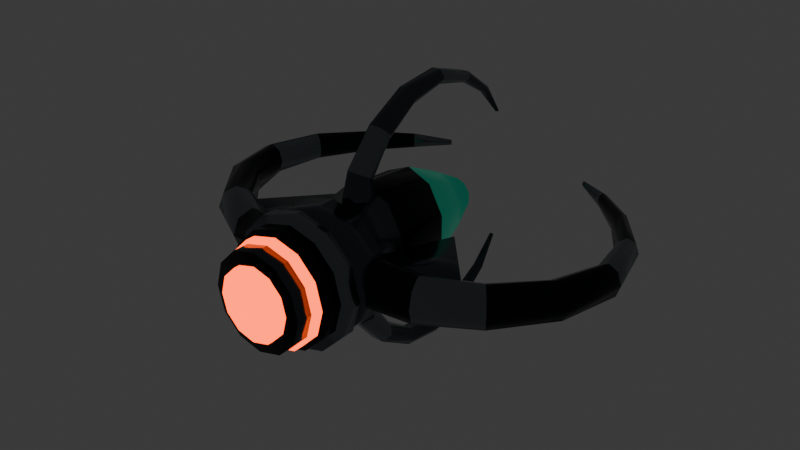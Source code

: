 # Source: DRONE_v2.blend  (saved by Blender 4.0.36; exported with 4.5.12 LTS)
import bpy
from mathutils import Matrix  # noqa: F401  (used for matrix-valued properties, if any)

bpy.ops.wm.read_factory_settings(use_empty=True)
scene = bpy.context.scene
scene.name = 'Scene'

# ---- collections
col_collection = bpy.data.collections.new('Collection'); scene.collection.children.link(col_collection)

# ---- materials (node trees are filled in below, after node groups)
mat_killer_nero_corazzato = bpy.data.materials.new('Killer nero corazzato')
mat_killer_nero_corazzato.use_transparent_shadow = False
mat_killer_nero_corazzato.diffuse_color = (0.012, 0.015, 0.018, 1.0)
mat_killer_metallo_canna_di_fucile = bpy.data.materials.new('Killer metallo canna di fucile')
mat_killer_metallo_canna_di_fucile.use_transparent_shadow = False
mat_killer_metallo_canna_di_fucile.diffuse_color = (0.075, 0.09, 0.105, 1.0)
mat_killer_bordi_consumati = bpy.data.materials.new('Killer bordi consumati')
mat_killer_bordi_consumati.use_transparent_shadow = False
mat_killer_bordi_consumati.diffuse_color = (0.19, 0.22, 0.24, 1.0)
mat_killer_vetro_cockpit = bpy.data.materials.new('Killer vetro cockpit')
mat_killer_vetro_cockpit.use_transparent_shadow = False
mat_killer_vetro_cockpit.diffuse_color = (0.012, 0.075, 0.065, 1.0)
mat_killer_energia_arancione = bpy.data.materials.new('Killer energia arancione')
mat_killer_energia_arancione.use_transparent_shadow = False
mat_killer_energia_arancione.diffuse_color = (0.32, 0.035, 0.004, 1.0)

# ---- material node trees
mat_killer_nero_corazzato.use_nodes = True; mat_killer_nero_corazzato.node_tree.nodes.clear()
_N = mat_killer_nero_corazzato.node_tree.nodes; _L = mat_killer_nero_corazzato.node_tree.links
n0 = _N.new('ShaderNodeBsdfPrincipled'); n0.name = 'Generico BSDF'; n0.location = (10, 300)
n0.inputs[0].default_value = (0.012, 0.015, 0.018, 1.0)
n0.inputs[1].default_value = 0.78
n0.inputs[2].default_value = 0.22
n0.inputs[3].default_value = 1.45
n1 = _N.new('ShaderNodeOutputMaterial'); n1.name = 'Uscita Materiale'; n1.location = (300, 300)
_L.new(n0.outputs[0], n1.inputs[0])
n1.is_active_output = True
mat_killer_metallo_canna_di_fucile.use_nodes = True; mat_killer_metallo_canna_di_fucile.node_tree.nodes.clear()
_N = mat_killer_metallo_canna_di_fucile.node_tree.nodes; _L = mat_killer_metallo_canna_di_fucile.node_tree.links
n0 = _N.new('ShaderNodeBsdfPrincipled'); n0.name = 'Generico BSDF'; n0.location = (10, 300)
n0.inputs[0].default_value = (0.075, 0.09, 0.105, 1.0)
n0.inputs[1].default_value = 0.88
n0.inputs[2].default_value = 0.2
n0.inputs[3].default_value = 1.45
n1 = _N.new('ShaderNodeOutputMaterial'); n1.name = 'Uscita Materiale'; n1.location = (300, 300)
_L.new(n0.outputs[0], n1.inputs[0])
n1.is_active_output = True
mat_killer_bordi_consumati.use_nodes = True; mat_killer_bordi_consumati.node_tree.nodes.clear()
_N = mat_killer_bordi_consumati.node_tree.nodes; _L = mat_killer_bordi_consumati.node_tree.links
n0 = _N.new('ShaderNodeBsdfPrincipled'); n0.name = 'Generico BSDF'; n0.location = (10, 300)
n0.inputs[0].default_value = (0.19, 0.22, 0.24, 1.0)
n0.inputs[1].default_value = 0.9
n0.inputs[2].default_value = 0.24
n0.inputs[3].default_value = 1.45
n1 = _N.new('ShaderNodeOutputMaterial'); n1.name = 'Uscita Materiale'; n1.location = (300, 300)
_L.new(n0.outputs[0], n1.inputs[0])
n1.is_active_output = True
mat_killer_vetro_cockpit.use_nodes = True; mat_killer_vetro_cockpit.node_tree.nodes.clear()
_N = mat_killer_vetro_cockpit.node_tree.nodes; _L = mat_killer_vetro_cockpit.node_tree.links
n0 = _N.new('ShaderNodeBsdfPrincipled'); n0.name = 'Generico BSDF'; n0.location = (10, 300)
n0.inputs[0].default_value = (0.012, 0.075, 0.065, 1.0)
n0.inputs[1].default_value = 0.35
n0.inputs[2].default_value = 0.12
n0.inputs[3].default_value = 1.45
n0.inputs[27].default_value = (0.0, 0.16, 0.1, 1.0)
n0.inputs[28].default_value = 0.45
n1 = _N.new('ShaderNodeOutputMaterial'); n1.name = 'Uscita Materiale'; n1.location = (300, 300)
_L.new(n0.outputs[0], n1.inputs[0])
n1.is_active_output = True
mat_killer_energia_arancione.use_nodes = True; mat_killer_energia_arancione.node_tree.nodes.clear()
_N = mat_killer_energia_arancione.node_tree.nodes; _L = mat_killer_energia_arancione.node_tree.links
n0 = _N.new('ShaderNodeBsdfPrincipled'); n0.name = 'Generico BSDF'; n0.location = (10, 300)
n0.inputs[0].default_value = (0.32, 0.035, 0.004, 1.0)
n0.inputs[1].default_value = 0.35
n0.inputs[2].default_value = 0.23
n0.inputs[3].default_value = 1.45
n0.inputs[27].default_value = (1.0, 0.075, 0.006, 1.0)
n0.inputs[28].default_value = 4.0
n1 = _N.new('ShaderNodeOutputMaterial'); n1.name = 'Uscita Materiale'; n1.location = (300, 300)
_L.new(n0.outputs[0], n1.inputs[0])
n1.is_active_output = True

# ---- world
world_world = bpy.data.worlds.new('World'); scene.world = world_world
world_world.use_nodes = True; world_world.node_tree.nodes.clear()
_N = world_world.node_tree.nodes; _L = world_world.node_tree.links
n0 = _N.new('ShaderNodeOutputWorld'); n0.name = 'World Output'; n0.location = (300, 300)
n1 = _N.new('ShaderNodeBackground'); n1.name = 'Background'; n1.location = (10, 300)
n1.inputs[0].default_value = (0.05088, 0.05088, 0.05088, 1.0)
_L.new(n1.outputs[0], n0.inputs[0])
n0.is_active_output = True
world_world.color = (0.05088, 0.05088, 0.05088)
world_world.use_sun_shadow = False
world_world.sun_shadow_jitter_overblur = 0.0

# ---- meshes
me_drone_body_mesh = bpy.data.meshes.new('DRONE_BODY_Mesh')
me_drone_body_mesh.from_pydata([(5.191e-18, -0.1413, -0.08477), (0.04009, -0.1413, -0.06858), (0.06487, -0.1413, -0.0262), (0.06487, -0.1413, 0.0262), (0.04009, -0.1413, 0.06858), (3.162e-18, -0.1413, 0.08477), (-0.04009, -0.1413, 0.06858), (-0.06487, -0.1413, 0.0262), (-0.06487, -0.1413, -0.0262), (-0.04009, -0.1413, -0.06858), (6.145e-18, -0.07795, -0.1004), (0.04467, -0.07795, -0.08119), (0.07228, -0.07795, -0.03101), (0.07228, -0.07795, 0.03101), (0.04467, -0.07795, 0.08119), (3.162e-18, -0.07795, 0.1004), (-0.04467, -0.07795, 0.08119), (-0.07228, -0.07795, 0.03101), (-0.07228, -0.07795, -0.03101), (-0.04467, -0.07795, -0.08119), (5.728e-18, 0.02436, -0.09354), (0.04124, 0.02436, -0.07568), (0.06672, 0.02436, -0.02891), (0.06672, 0.02436, 0.02891), (0.04124, 0.02436, 0.07568), (2.864e-18, 0.02436, 0.09354), (-0.04124, 0.02436, 0.07568), (-0.06672, 0.02436, 0.02891), (-0.06672, 0.02436, -0.02891), (-0.04124, 0.02436, -0.07568), (3.938e-18, 0.08769, -0.06431), (0.03093, 0.08769, -0.05203), (0.05004, 0.08769, -0.01987), (0.05004, 0.08769, 0.01987), (0.03093, 0.08769, 0.05203), (2.506e-18, 0.08769, 0.06431), (-0.03093, 0.08769, 0.05203), (-0.05004, 0.08769, 0.01987), (-0.05004, 0.08769, -0.01987), (-0.03093, 0.08769, -0.05203), (1.79e-18, 0.151, -0.02923), (0.01546, 0.151, -0.02365), (0.02502, 0.151, -0.009033), (0.02502, 0.151, 0.009033), (0.01546, 0.151, 0.02365), (1.432e-18, 0.151, 0.02923), (-0.01546, 0.151, 0.02365), (-0.02502, 0.151, 0.009033), (-0.02502, 0.151, -0.009033), (-0.01546, 0.151, -0.02365), (6.205e-18, -0.2144, -0.1013), (0.05067, -0.2144, -0.08776), (0.08776, -0.2144, -0.05067), (0.1013, -0.2144, 0.0), (0.08776, -0.2144, 0.05067), (0.05067, -0.2144, 0.08776), (6.205e-18, -0.2144, 0.1013), (-0.05067, -0.2144, 0.08776), (-0.08776, -0.2144, 0.05067), (-0.1013, -0.2144, 1.241e-17), (-0.08776, -0.2144, -0.05067), (-0.05067, -0.2144, -0.08776), (6.205e-18, -0.1462, -0.1013), (0.05067, -0.1462, -0.08776), (0.08776, -0.1462, -0.05067), (0.1013, -0.1462, 0.0), (0.08776, -0.1462, 0.05067), (0.05067, -0.1462, 0.08776), (6.205e-18, -0.1462, 0.1013), (-0.05067, -0.1462, 0.08776), (-0.08776, -0.1462, 0.05067), (-0.1013, -0.1462, 1.241e-17), (-0.08776, -0.1462, -0.05067), (-0.05067, -0.1462, -0.08776), (6.563e-18, -0.2358, -0.1072), (0.05359, -0.2358, -0.09282), (0.09282, -0.2358, -0.05359), (0.1072, -0.2358, 0.0), (0.09282, -0.2358, 0.05359), (0.05359, -0.2358, 0.09282), (6.563e-18, -0.2358, 0.1072), (-0.05359, -0.2358, 0.09282), (-0.09282, -0.2358, 0.05359), (-0.1072, -0.2358, 1.313e-17), (-0.09282, -0.2358, -0.05359), (-0.05359, -0.2358, -0.09282), (6.563e-18, -0.2124, -0.1072), (0.05359, -0.2124, -0.09282), (0.09282, -0.2124, -0.05359), (0.1072, -0.2124, 0.0), (0.09282, -0.2124, 0.05359), (0.05359, -0.2124, 0.09282), (6.563e-18, -0.2124, 0.1072), (-0.05359, -0.2124, 0.09282), (-0.09282, -0.2124, 0.05359), (-0.1072, -0.2124, 1.313e-17), (-0.09282, -0.2124, -0.05359), (-0.05359, -0.2124, -0.09282), (5.728e-18, -0.2631, -0.09354), (0.04677, -0.2631, -0.08101), (0.08101, -0.2631, -0.04677), (0.09354, -0.2631, 0.0), (0.08101, -0.2631, 0.04677), (0.04677, -0.2631, 0.08101), (5.728e-18, -0.2631, 0.09354), (-0.04677, -0.2631, 0.08101), (-0.08101, -0.2631, 0.04677), (-0.09354, -0.2631, 1.146e-17), (-0.08101, -0.2631, -0.04677), (-0.04677, -0.2631, -0.08101), (5.728e-18, -0.2339, -0.09354), (0.04677, -0.2339, -0.08101), (0.08101, -0.2339, -0.04677), (0.09354, -0.2339, 0.0), (0.08101, -0.2339, 0.04677), (0.04677, -0.2339, 0.08101), (5.728e-18, -0.2339, 0.09354), (-0.04677, -0.2339, 0.08101), (-0.08101, -0.2339, 0.04677), (-0.09354, -0.2339, 1.146e-17), (-0.08101, -0.2339, -0.04677), (-0.04677, -0.2339, -0.08101), (5.25e-18, -0.2806, -0.08575), (0.04287, -0.2806, -0.07426), (0.07426, -0.2806, -0.04287), (0.08575, -0.2806, 0.0), (0.07426, -0.2806, 0.04287), (0.04287, -0.2806, 0.07426), (5.25e-18, -0.2806, 0.08575), (-0.04287, -0.2806, 0.07426), (-0.07426, -0.2806, 0.04287), (-0.08575, -0.2806, 1.05e-17), (-0.07426, -0.2806, -0.04287), (-0.04287, -0.2806, -0.07426), (5.25e-18, -0.265, -0.08575), (0.04287, -0.265, -0.07426), (0.07426, -0.265, -0.04287), (0.08575, -0.265, 0.0), (0.07426, -0.265, 0.04287), (0.04287, -0.265, 0.07426), (5.25e-18, -0.265, 0.08575), (-0.04287, -0.265, 0.07426), (-0.07426, -0.265, 0.04287), (-0.08575, -0.265, 1.05e-17), (-0.07426, -0.265, -0.04287), (-0.04287, -0.265, -0.07426), (4.892e-18, -0.3069, -0.0799), (0.03995, -0.3069, -0.0692), (0.0692, -0.3069, -0.03995), (0.0799, -0.3069, 0.0), (0.0692, -0.3069, 0.03995), (0.03995, -0.3069, 0.0692), (4.892e-18, -0.3069, 0.0799), (-0.03995, -0.3069, 0.0692), (-0.0692, -0.3069, 0.03995), (-0.0799, -0.3069, 9.785e-18), (-0.0692, -0.3069, -0.03995), (-0.03995, -0.3069, -0.0692), (4.892e-18, -0.2777, -0.0799), (0.03995, -0.2777, -0.0692), (0.0692, -0.2777, -0.03995), (0.0799, -0.2777, 0.0), (0.0692, -0.2777, 0.03995), (0.03995, -0.2777, 0.0692), (4.892e-18, -0.2777, 0.0799), (-0.03995, -0.2777, 0.0692), (-0.0692, -0.2777, 0.03995), (-0.0799, -0.2777, 9.785e-18), (-0.0692, -0.2777, -0.03995), (-0.03995, -0.2777, -0.0692), (3.58e-18, -0.3177, -0.05846), (0.02923, -0.3177, -0.05063), (0.05063, -0.3177, -0.02923), (0.05846, -0.3177, 0.0), (0.05063, -0.3177, 0.02923), (0.02923, -0.3177, 0.05063), (3.58e-18, -0.3177, 0.05846), (-0.02923, -0.3177, 0.05063), (-0.05063, -0.3177, 0.02923), (-0.05846, -0.3177, 7.16e-18), (-0.05063, -0.3177, -0.02923), (-0.02923, -0.3177, -0.05063), (3.58e-18, -0.3079, -0.05846), (0.02923, -0.3079, -0.05063), (0.05063, -0.3079, -0.02923), (0.05846, -0.3079, 0.0), (0.05063, -0.3079, 0.02923), (0.02923, -0.3079, 0.05063), (3.58e-18, -0.3079, 0.05846), (-0.02923, -0.3079, 0.05063), (-0.05063, -0.3079, 0.02923), (-0.05846, -0.3079, 7.16e-18), (-0.05063, -0.3079, -0.02923), (-0.02923, -0.3079, -0.05063), (0.05846, -0.151, 0.02436), (0.2241, -0.1315, 0.02436), (0.1169, -0.009744, 0.02436), (0.05846, -0.151, -0.02436), (0.2241, -0.1315, -0.02436), (0.1169, -0.009744, -0.02436), (-0.05846, -0.151, 0.02436), (-0.2241, -0.1315, 0.02436), (-0.1169, -0.009744, 0.02436), (-0.05846, -0.151, -0.02436), (-0.2241, -0.1315, -0.02436), (-0.1169, -0.009744, -0.02436)], [], [(2, 1, 8), (47, 48, 43), (0, 11, 1), (1, 12, 2), (12, 3, 2), (13, 4, 3), (14, 5, 4), (5, 16, 6), (6, 17, 7), (17, 8, 7), (18, 9, 8), (19, 0, 9), (20, 11, 10), (21, 12, 11), (22, 13, 12), (13, 24, 14), (14, 25, 15), (25, 16, 15), (26, 17, 16), (27, 18, 17), (18, 29, 19), (19, 20, 10), (30, 21, 20), (31, 22, 21), (32, 23, 22), (23, 34, 24), (24, 35, 25), (35, 26, 25), (36, 27, 26), (37, 28, 27), (28, 39, 29), (29, 30, 20), (40, 31, 30), (41, 32, 31), (42, 33, 32), (33, 44, 34), (34, 45, 35), (45, 36, 35), (46, 37, 36), (47, 38, 37), (38, 49, 39), (39, 40, 30), (58, 54, 50), (65, 69, 73), (51, 62, 50), (52, 63, 51), (53, 64, 52), (54, 65, 53), (55, 66, 54), (56, 67, 55), (57, 68, 56), (58, 69, 57), (59, 70, 58), (60, 71, 59), (61, 72, 60), (50, 73, 61), (82, 78, 74), (89, 93, 97), (75, 86, 74), (76, 87, 75), (77, 88, 76), (78, 89, 77), (79, 90, 78), (80, 91, 79), (81, 92, 80), (82, 93, 81), (83, 94, 82), (84, 95, 83), (85, 96, 84), (74, 97, 85), (106, 102, 98), (113, 117, 121), (99, 110, 98), (100, 111, 99), (101, 112, 100), (102, 113, 101), (103, 114, 102), (104, 115, 103), (105, 116, 104), (106, 117, 105), (107, 118, 106), (108, 119, 107), (109, 120, 108), (98, 121, 109), (130, 126, 122), (137, 141, 145), (123, 134, 122), (124, 135, 123), (125, 136, 124), (126, 137, 125), (127, 138, 126), (128, 139, 127), (129, 140, 128), (130, 141, 129), (131, 142, 130), (132, 143, 131), (133, 144, 132), (122, 145, 133), (154, 150, 146), (161, 165, 169), (147, 158, 146), (148, 159, 147), (149, 160, 148), (150, 161, 149), (151, 162, 150), (152, 163, 151), (153, 164, 152), (154, 165, 153), (155, 166, 154), (156, 167, 155), (157, 168, 156), (146, 169, 157), (178, 176, 174), (189, 191, 193), (171, 182, 170), (172, 183, 171), (173, 184, 172), (174, 185, 173), (175, 186, 174), (176, 187, 175), (177, 188, 176), (178, 189, 177), (179, 190, 178), (180, 191, 179), (181, 192, 180), (170, 193, 181), (196, 195, 194), (197, 198, 199), (195, 197, 194), (196, 198, 195), (194, 199, 196), (202, 201, 200), (203, 204, 205), (201, 203, 200), (202, 204, 201), (200, 205, 202), (0, 9, 1), (9, 8, 1), (8, 7, 2), (7, 6, 3), (2, 7, 3), (6, 5, 4), (4, 3, 6), (49, 40, 41), (41, 42, 49), (42, 43, 48), (49, 42, 48), (43, 44, 46), (44, 45, 46), (46, 47, 43), (0, 10, 11), (1, 11, 12), (12, 13, 3), (13, 14, 4), (14, 15, 5), (5, 15, 16), (6, 16, 17), (17, 18, 8), (18, 19, 9), (19, 10, 0), (20, 21, 11), (21, 22, 12), (22, 23, 13), (13, 23, 24), (14, 24, 25), (25, 26, 16), (26, 27, 17), (27, 28, 18), (18, 28, 29), (19, 29, 20), (30, 31, 21), (31, 32, 22), (32, 33, 23), (23, 33, 34), (24, 34, 35), (35, 36, 26), (36, 37, 27), (37, 38, 28), (28, 38, 39), (29, 39, 30), (40, 41, 31), (41, 42, 32), (42, 43, 33), (33, 43, 44), (34, 44, 45), (45, 46, 36), (46, 47, 37), (47, 48, 38), (38, 48, 49), (39, 49, 40), (50, 61, 60), (60, 59, 58), (58, 57, 56), (56, 55, 54), (54, 53, 52), (52, 51, 50), (50, 60, 58), (58, 56, 54), (54, 52, 50), (73, 62, 63), (63, 64, 73), (64, 65, 73), (65, 66, 67), (67, 68, 69), (69, 70, 73), (70, 71, 73), (71, 72, 73), (65, 67, 69), (51, 63, 62), (52, 64, 63), (53, 65, 64), (54, 66, 65), (55, 67, 66), (56, 68, 67), (57, 69, 68), (58, 70, 69), (59, 71, 70), (60, 72, 71), (61, 73, 72), (50, 62, 73), (74, 85, 84), (84, 83, 82), (82, 81, 80), (80, 79, 78), (78, 77, 76), (76, 75, 74), (74, 84, 82), (82, 80, 78), (78, 76, 74), (97, 86, 87), (87, 88, 89), (89, 90, 91), (91, 92, 93), (93, 94, 95), (95, 96, 97), (97, 87, 89), (89, 91, 93), (93, 95, 97), (75, 87, 86), (76, 88, 87), (77, 89, 88), (78, 90, 89), (79, 91, 90), (80, 92, 91), (81, 93, 92), (82, 94, 93), (83, 95, 94), (84, 96, 95), (85, 97, 96), (74, 86, 97), (98, 109, 108), (108, 107, 106), (106, 105, 104), (104, 103, 102), (102, 101, 100), (100, 99, 102), (99, 98, 102), (98, 108, 106), (106, 104, 102), (121, 110, 111), (111, 112, 121), (112, 113, 121), (113, 114, 115), (115, 116, 117), (117, 118, 119), (119, 120, 121), (113, 115, 117), (117, 119, 121), (99, 111, 110), (100, 112, 111), (101, 113, 112), (102, 114, 113), (103, 115, 114), (104, 116, 115), (105, 117, 116), (106, 118, 117), (107, 119, 118), (108, 120, 119), (109, 121, 120), (98, 110, 121), (122, 133, 132), (132, 131, 130), (130, 129, 128), (128, 127, 126), (126, 125, 124), (124, 123, 122), (122, 132, 130), (130, 128, 126), (126, 124, 122), (145, 134, 135), (135, 136, 137), (137, 138, 139), (139, 140, 141), (141, 142, 143), (143, 144, 145), (145, 135, 137), (137, 139, 141), (141, 143, 145), (123, 135, 134), (124, 136, 135), (125, 137, 136), (126, 138, 137), (127, 139, 138), (128, 140, 139), (129, 141, 140), (130, 142, 141), (131, 143, 142), (132, 144, 143), (133, 145, 144), (122, 134, 145), (146, 157, 154), (157, 156, 154), (156, 155, 154), (154, 153, 152), (152, 151, 150), (150, 149, 146), (149, 148, 146), (148, 147, 146), (154, 152, 150), (169, 158, 161), (158, 159, 161), (159, 160, 161), (161, 162, 165), (162, 163, 165), (163, 164, 165), (165, 166, 167), (167, 168, 169), (165, 167, 169), (147, 159, 158), (148, 160, 159), (149, 161, 160), (150, 162, 161), (151, 163, 162), (152, 164, 163), (153, 165, 164), (154, 166, 165), (155, 167, 166), (156, 168, 167), (157, 169, 168), (146, 158, 169), (170, 181, 180), (180, 179, 178), (178, 177, 176), (176, 175, 174), (174, 173, 172), (172, 171, 174), (171, 170, 174), (170, 180, 174), (180, 178, 174), (193, 182, 183), (183, 184, 185), (185, 186, 187), (187, 188, 189), (189, 190, 191), (191, 192, 193), (193, 183, 189), (183, 185, 189), (185, 187, 189), (171, 183, 182), (172, 184, 183), (173, 185, 184), (174, 186, 185), (175, 187, 186), (176, 188, 187), (177, 189, 188), (178, 190, 189), (179, 191, 190), (180, 192, 191), (181, 193, 192), (170, 182, 193), (195, 198, 197), (196, 199, 198), (194, 197, 199), (201, 204, 203), (202, 205, 204), (200, 203, 205)])
me_drone_body_mesh.polygons.foreach_set('use_smooth', [True] * 376)
me_drone_body_mesh.polygons.foreach_set('material_index', [1, 2, 1, 1, 1, 1, 1, 1, 1, 1, 1, 1, 0, 0, 0, 0, 0, 0, 0, 0, 0, 0, 3, 3, 3, 3, 3, 3, 3, 3, 3, 3, 3, 3, 3, 3, 3, 3, 3, 3, 3, 3, 0, 0, 1, 1, 1, 1, 1, 1, 1, 1, 1, 1, 1, 1, 2, 2, 2, 2, 2, 2, 2, 2, 2, 2, 2, 2, 2, 2, 0, 0, 0, 0, 0, 0, 0, 0, 0, 0, 0, 0, 0, 0, 4, 4, 4, 4, 4, 4, 4, 4, 4, 4, 4, 4, 4, 4, 0, 4, 1, 1, 1, 1, 1, 1, 1, 1, 1, 1, 1, 1, 4, 4, 4, 4, 4, 4, 4, 4, 4, 4, 4, 4, 4, 4, 1, 1, 0, 0, 0, 1, 1, 0, 0, 0, 1, 1, 1, 1, 1, 1, 1, 2, 2, 2, 2, 2, 2, 2, 1, 1, 1, 1, 1, 1, 1, 1, 1, 1, 0, 0, 0, 0, 0, 0, 0, 0, 0, 0, 3, 3, 3, 3, 3, 3, 3, 3, 3, 3, 3, 3, 3, 3, 3, 3, 3, 3, 3, 3, 0, 0, 0, 0, 0, 0, 0, 0, 0, 0, 0, 0, 0, 0, 0, 0, 0, 0, 1, 1, 1, 1, 1, 1, 1, 1, 1, 1, 1, 1, 2, 2, 2, 2, 2, 2, 2, 2, 2, 2, 2, 2, 2, 2, 2, 2, 2, 2, 2, 2, 2, 2, 2, 2, 2, 2, 2, 2, 2, 2, 0, 0, 0, 0, 0, 0, 0, 0, 0, 0, 0, 0, 0, 0, 0, 0, 0, 0, 0, 0, 0, 0, 0, 0, 0, 0, 0, 0, 0, 0, 4, 4, 4, 4, 4, 4, 4, 4, 4, 4, 4, 4, 4, 4, 4, 4, 4, 4, 4, 4, 4, 4, 4, 4, 4, 4, 4, 4, 4, 4, 0, 0, 0, 0, 0, 0, 0, 0, 0, 4, 4, 4, 4, 4, 4, 4, 4, 4, 1, 1, 1, 1, 1, 1, 1, 1, 1, 1, 1, 1, 4, 4, 4, 4, 4, 4, 4, 4, 4, 4, 4, 4, 4, 4, 4, 4, 4, 4, 4, 4, 4, 4, 4, 4, 4, 4, 4, 4, 4, 4, 0, 0, 0, 0, 0, 0])
me_drone_body_mesh.materials.append(mat_killer_nero_corazzato)
me_drone_body_mesh.materials.append(mat_killer_metallo_canna_di_fucile)
me_drone_body_mesh.materials.append(mat_killer_bordi_consumati)
me_drone_body_mesh.materials.append(mat_killer_vetro_cockpit)
me_drone_body_mesh.materials.append(mat_killer_energia_arancione)
me_drone_body_mesh.update()
me_drone_blades_mesh = bpy.data.meshes.new('DRONE_BLADES_Mesh')
me_drone_blades_mesh.from_pydata([(0.08769, -0.1608, -0.03898), (0.08924, -0.1855, -0.02756), (0.08988, -0.1958, 3.117e-18), (0.08924, -0.1855, 0.02756), (0.08769, -0.1608, 0.03898), (0.08615, -0.136, 0.02756), (0.08551, -0.1258, 1.24e-17), (0.08615, -0.136, -0.02756), (0.1656, -0.1559, -0.038), (0.1726, -0.179, -0.02687), (0.1755, -0.1885, 8.422e-18), (0.1726, -0.179, 0.02687), (0.1656, -0.1559, 0.038), (0.1587, -0.1328, 0.02687), (0.1558, -0.1233, 1.652e-17), (0.1587, -0.1328, -0.02687), (0.2485, -0.1121, -0.03508), (0.2622, -0.1289, -0.0248), (0.2679, -0.1358, 1.426e-17), (0.2622, -0.1289, 0.0248), (0.2485, -0.1121, 0.03508), (0.2347, -0.09525, 0.0248), (0.229, -0.08829, 2.047e-17), (0.2347, -0.09525, -0.0248), (0.3147, -0.0341, -0.03215), (0.3317, -0.04331, -0.02274), (0.3387, -0.04712, 1.877e-17), (0.3317, -0.04331, 0.02274), (0.3147, -0.0341, 0.03215), (0.2978, -0.0249, 0.02274), (0.2907, -0.02109, 2.371e-17), (0.2978, -0.0249, -0.02274), (0.341, 0.05846, -0.02826), (0.3572, 0.05804, -0.01998), (0.3639, 0.05786, 2.055e-17), (0.3572, 0.05804, 0.01998), (0.341, 0.05846, 0.02826), (0.3248, 0.05889, 0.01998), (0.3181, 0.05907, 2.467e-17), (0.3248, 0.05889, -0.01998), (0.3196, 0.151, -0.02436), (0.3315, 0.1565, -0.01722), (0.3364, 0.1587, 1.911e-17), (0.3315, 0.1565, 0.01722), (0.3196, 0.151, 0.02436), (0.3077, 0.1456, 0.01722), (0.3028, 0.1433, 2.301e-17), (0.3077, 0.1456, -0.01722), (0.2631, 0.229, -0.01949), (0.2705, 0.2357, -0.01378), (0.2736, 0.2384, 1.556e-17), (0.2705, 0.2357, 0.01378), (0.2631, 0.229, 0.01949), (0.2557, 0.2223, 0.01378), (0.2526, 0.2195, 1.905e-17), (0.2557, 0.2223, -0.01378), (0.1997, 0.2845, -0.01364), (0.2035, 0.2895, -0.009646), (0.2051, 0.2915, 1.172e-17), (0.2035, 0.2895, 0.009646), (0.1997, 0.2845, 0.01364), (0.196, 0.2796, 0.009646), (0.1944, 0.2775, 1.441e-17), (0.196, 0.2796, -0.009646), (0.1413, 0.3215, -0.004872), (0.1424, 0.3233, -0.003445), (0.1429, 0.324, 8.449e-18), (0.1424, 0.3233, 0.003445), (0.1413, 0.3215, 0.004872), (0.1402, 0.3198, 0.003445), (0.1397, 0.3191, 9.45e-18), (0.1402, 0.3198, -0.003445), (-0.08769, -0.1608, -0.03898), (-0.08615, -0.136, -0.02756), (-0.08551, -0.1258, -7.622e-18), (-0.08615, -0.136, 0.02756), (-0.08769, -0.1608, 0.03898), (-0.08924, -0.1855, 0.02756), (-0.08988, -0.1958, 1.656e-18), (-0.08924, -0.1855, -0.02756), (-0.1656, -0.1559, -0.038), (-0.1587, -0.1328, -0.02687), (-0.1558, -0.1233, -1.186e-17), (-0.1587, -0.1328, 0.02687), (-0.1656, -0.1559, 0.038), (-0.1726, -0.179, 0.02687), (-0.1755, -0.1885, -3.768e-18), (-0.1726, -0.179, -0.02687), (-0.2485, -0.1121, -0.03508), (-0.2347, -0.09525, -0.0248), (-0.229, -0.08829, -1.617e-17), (-0.2347, -0.09525, 0.0248), (-0.2485, -0.1121, 0.03508), (-0.2622, -0.1289, 0.0248), (-0.2679, -0.1358, -9.96e-18), (-0.2622, -0.1289, -0.0248), (-0.3147, -0.0341, -0.03215), (-0.2978, -0.0249, -0.02274), (-0.2907, -0.02109, -1.977e-17), (-0.2978, -0.0249, 0.02274), (-0.3147, -0.0341, 0.03215), (-0.3317, -0.04331, 0.02274), (-0.3387, -0.04712, -1.483e-17), (-0.3317, -0.04331, -0.02274), (-0.341, 0.05846, -0.02826), (-0.3248, 0.05889, -0.01998), (-0.3181, 0.05907, -2.121e-17), (-0.3248, 0.05889, 0.01998), (-0.341, 0.05846, 0.02826), (-0.3572, 0.05804, 0.01998), (-0.3639, 0.05786, -1.709e-17), (-0.3572, 0.05804, -0.01998), (-0.3196, 0.151, -0.02436), (-0.3077, 0.1456, -0.01722), (-0.3028, 0.1433, -2.003e-17), (-0.3077, 0.1456, 0.01722), (-0.3196, 0.151, 0.02436), (-0.3315, 0.1565, 0.01722), (-0.3364, 0.1587, -1.613e-17), (-0.3315, 0.1565, -0.01722), (-0.2631, 0.229, -0.01949), (-0.2557, 0.2223, -0.01378), (-0.2526, 0.2195, -1.666e-17), (-0.2557, 0.2223, 0.01378), (-0.2631, 0.229, 0.01949), (-0.2705, 0.2357, 0.01378), (-0.2736, 0.2384, -1.317e-17), (-0.2705, 0.2357, -0.01378), (-0.1997, 0.2845, -0.01364), (-0.196, 0.2796, -0.009646), (-0.1944, 0.2775, -1.274e-17), (-0.196, 0.2796, 0.009646), (-0.1997, 0.2845, 0.01364), (-0.2035, 0.2895, 0.009646), (-0.2051, 0.2915, -1.005e-17), (-0.2035, 0.2895, -0.009646), (-0.1413, 0.3215, -0.004872), (-0.1402, 0.3198, -0.003445), (-0.1397, 0.3191, -8.854e-18), (-0.1402, 0.3198, 0.003445), (-0.1413, 0.3215, 0.004872), (-0.1424, 0.3233, 0.003445), (-0.1429, 0.324, -7.852e-18), (-0.1424, 0.3233, -0.003445), (-0.02436, -0.1023, -0.06821), (-0.01218, -0.1193, -0.07312), (0.01218, -0.1193, -0.07312), (0.02436, -0.1023, -0.06821), (0.01218, -0.08528, -0.0633), (-0.01218, -0.08528, -0.0633), (-0.02387, -0.08769, -0.1189), (-0.01194, -0.1028, -0.1273), (0.01194, -0.1028, -0.1273), (0.02387, -0.08769, -0.1189), (0.01194, -0.07257, -0.1105), (-0.01194, -0.07257, -0.1105), (-0.02192, -0.04385, -0.1734), (-0.01096, -0.05411, -0.1852), (0.01096, -0.05411, -0.1852), (0.02192, -0.04385, -0.1734), (0.01096, -0.03358, -0.1617), (-0.01096, -0.03358, -0.1617), (-0.01949, 0.01949, -0.2124), (-0.009744, 0.0147, -0.225), (0.009744, 0.0147, -0.225), (0.01949, 0.01949, -0.2124), (0.009744, 0.02428, -0.1998), (-0.009744, 0.02428, -0.1998), (-0.01656, 0.08964, -0.2241), (-0.008282, 0.09027, -0.2355), (0.008282, 0.09027, -0.2355), (0.01656, 0.08964, -0.2241), (0.008282, 0.08902, -0.2127), (-0.008282, 0.08902, -0.2127), (-0.01315, 0.1608, -0.2046), (-0.006577, 0.1644, -0.2127), (0.006577, 0.1644, -0.2127), (0.01315, 0.1608, -0.2046), (0.006577, 0.1571, -0.1965), (-0.006577, 0.1571, -0.1965), (-0.009257, 0.2192, -0.1656), (-0.004628, 0.2232, -0.17), (0.004628, 0.2232, -0.17), (0.009257, 0.2192, -0.1656), (0.004628, 0.2153, -0.1613), (-0.004628, 0.2153, -0.1613), (-0.003898, 0.2582, -0.1169), (-0.001949, 0.2599, -0.1182), (0.001949, 0.2599, -0.1182), (0.003898, 0.2582, -0.1169), (0.001949, 0.2566, -0.1156), (-0.001949, 0.2566, -0.1156), (-0.02436, -0.1023, 0.06821), (-0.01218, -0.08528, 0.0633), (0.01218, -0.08528, 0.0633), (0.02436, -0.1023, 0.06821), (0.01218, -0.1193, 0.07312), (-0.01218, -0.1193, 0.07312), (-0.02387, -0.08769, 0.1189), (-0.01194, -0.07257, 0.1105), (0.01194, -0.07257, 0.1105), (0.02387, -0.08769, 0.1189), (0.01194, -0.1028, 0.1273), (-0.01194, -0.1028, 0.1273), (-0.02192, -0.04385, 0.1734), (-0.01096, -0.03358, 0.1617), (0.01096, -0.03358, 0.1617), (0.02192, -0.04385, 0.1734), (0.01096, -0.05411, 0.1852), (-0.01096, -0.05411, 0.1852), (-0.01949, 0.01949, 0.2124), (-0.009744, 0.02428, 0.1998), (0.009744, 0.02428, 0.1998), (0.01949, 0.01949, 0.2124), (0.009744, 0.0147, 0.225), (-0.009744, 0.0147, 0.225), (-0.01656, 0.08964, 0.2241), (-0.008282, 0.08902, 0.2127), (0.008282, 0.08902, 0.2127), (0.01656, 0.08964, 0.2241), (0.008282, 0.09027, 0.2355), (-0.008282, 0.09027, 0.2355), (-0.01315, 0.1608, 0.2046), (-0.006577, 0.1571, 0.1965), (0.006577, 0.1571, 0.1965), (0.01315, 0.1608, 0.2046), (0.006577, 0.1644, 0.2127), (-0.006577, 0.1644, 0.2127), (-0.009257, 0.2192, 0.1656), (-0.004628, 0.2153, 0.1613), (0.004628, 0.2153, 0.1613), (0.009257, 0.2192, 0.1656), (0.004628, 0.2232, 0.17), (-0.004628, 0.2232, 0.17), (-0.003898, 0.2582, 0.1169), (-0.001949, 0.2566, 0.1156), (0.001949, 0.2566, 0.1156), (0.003898, 0.2582, 0.1169), (0.001949, 0.2599, 0.1182), (-0.001949, 0.2599, 0.1182)], [], [(2, 1, 7), (69, 70, 67), (8, 1, 0), (9, 2, 1), (2, 11, 3), (3, 12, 4), (4, 13, 5), (5, 14, 6), (14, 7, 6), (15, 0, 7), (16, 9, 8), (17, 10, 9), (10, 19, 11), (11, 20, 12), (12, 21, 13), (13, 22, 14), (22, 15, 14), (23, 8, 15), (24, 17, 16), (25, 18, 17), (18, 27, 19), (19, 28, 20), (20, 29, 21), (21, 30, 22), (30, 23, 22), (31, 16, 23), (32, 25, 24), (33, 26, 25), (26, 35, 27), (27, 36, 28), (28, 37, 29), (29, 38, 30), (38, 31, 30), (39, 24, 31), (32, 41, 33), (33, 42, 34), (42, 35, 34), (43, 36, 35), (44, 37, 36), (45, 38, 37), (38, 47, 39), (39, 40, 32), (40, 49, 41), (41, 50, 42), (50, 43, 42), (51, 44, 43), (52, 45, 44), (53, 46, 45), (46, 55, 47), (47, 48, 40), (48, 57, 49), (57, 50, 49), (50, 59, 51), (59, 52, 51), (60, 53, 52), (61, 54, 53), (54, 63, 55), (55, 56, 48), (56, 65, 57), (65, 58, 57), (58, 67, 59), (67, 60, 59), (68, 61, 60), (69, 62, 61), (62, 71, 63), (63, 64, 56), (74, 73, 78), (141, 142, 139), (72, 81, 73), (73, 82, 74), (82, 75, 74), (83, 76, 75), (84, 77, 76), (85, 78, 77), (78, 87, 79), (79, 80, 72), (80, 89, 81), (81, 90, 82), (90, 83, 82), (91, 84, 83), (92, 85, 84), (93, 86, 85), (86, 95, 87), (87, 88, 80), (88, 97, 89), (89, 98, 90), (98, 91, 90), (99, 92, 91), (100, 93, 92), (101, 94, 93), (94, 103, 95), (95, 96, 88), (96, 105, 97), (97, 106, 98), (106, 99, 98), (107, 100, 99), (108, 101, 100), (109, 102, 101), (102, 111, 103), (103, 104, 96), (112, 105, 104), (113, 106, 105), (106, 115, 107), (107, 116, 108), (108, 117, 109), (109, 118, 110), (118, 111, 110), (119, 104, 111), (120, 113, 112), (121, 114, 113), (114, 123, 115), (115, 124, 116), (116, 125, 117), (117, 126, 118), (126, 119, 118), (127, 112, 119), (128, 121, 120), (129, 122, 121), (122, 131, 123), (123, 132, 124), (124, 133, 125), (133, 126, 125), (126, 135, 127), (135, 120, 127), (136, 129, 128), (137, 130, 129), (130, 139, 131), (131, 140, 132), (132, 141, 133), (141, 134, 133), (134, 143, 135), (143, 128, 135), (146, 145, 149), (191, 188, 190), (150, 145, 144), (151, 146, 145), (146, 153, 147), (147, 154, 148), (154, 149, 148), (155, 144, 149), (156, 151, 150), (157, 152, 151), (152, 159, 153), (153, 160, 154), (160, 155, 154), (161, 150, 155), (162, 157, 156), (163, 158, 157), (158, 165, 159), (159, 166, 160), (166, 161, 160), (167, 156, 161), (168, 163, 162), (169, 164, 163), (164, 171, 165), (165, 172, 166), (172, 167, 166), (173, 162, 167), (168, 175, 169), (175, 170, 169), (176, 171, 170), (177, 172, 171), (178, 173, 172), (173, 174, 168), (180, 175, 174), (181, 176, 175), (176, 183, 177), (183, 178, 177), (184, 179, 178), (179, 180, 174), (180, 187, 181), (187, 182, 181), (188, 183, 182), (189, 184, 183), (190, 185, 184), (185, 186, 180), (194, 193, 197), (238, 239, 235), (192, 199, 193), (199, 194, 193), (200, 195, 194), (201, 196, 195), (202, 197, 196), (197, 198, 192), (198, 205, 199), (205, 200, 199), (206, 201, 200), (207, 202, 201), (208, 203, 202), (203, 204, 198), (204, 211, 205), (211, 206, 205), (212, 207, 206), (213, 208, 207), (214, 209, 208), (209, 210, 204), (210, 217, 211), (217, 212, 211), (218, 213, 212), (219, 214, 213), (220, 215, 214), (215, 216, 210), (222, 217, 216), (223, 218, 217), (218, 225, 219), (219, 226, 220), (226, 221, 220), (227, 216, 221), (228, 223, 222), (229, 224, 223), (224, 231, 225), (231, 226, 225), (232, 227, 226), (227, 228, 222), (234, 229, 228), (235, 230, 229), (230, 237, 231), (231, 238, 232), (238, 233, 232), (239, 228, 233), (0, 7, 1), (7, 6, 2), (6, 5, 2), (5, 4, 3), (2, 5, 3), (71, 64, 65), (65, 66, 71), (66, 67, 70), (71, 66, 70), (67, 68, 69), (8, 9, 1), (9, 10, 2), (2, 10, 11), (3, 11, 12), (4, 12, 13), (5, 13, 14), (14, 15, 7), (15, 8, 0), (16, 17, 9), (17, 18, 10), (10, 18, 19), (11, 19, 20), (12, 20, 21), (13, 21, 22), (22, 23, 15), (23, 16, 8), (24, 25, 17), (25, 26, 18), (18, 26, 27), (19, 27, 28), (20, 28, 29), (21, 29, 30), (30, 31, 23), (31, 24, 16), (32, 33, 25), (33, 34, 26), (26, 34, 35), (27, 35, 36), (28, 36, 37), (29, 37, 38), (38, 39, 31), (39, 32, 24), (32, 40, 41), (33, 41, 42), (42, 43, 35), (43, 44, 36), (44, 45, 37), (45, 46, 38), (38, 46, 47), (39, 47, 40), (40, 48, 49), (41, 49, 50), (50, 51, 43), (51, 52, 44), (52, 53, 45), (53, 54, 46), (46, 54, 55), (47, 55, 48), (48, 56, 57), (57, 58, 50), (50, 58, 59), (59, 60, 52), (60, 61, 53), (61, 62, 54), (54, 62, 63), (55, 63, 56), (56, 64, 65), (65, 66, 58), (58, 66, 67), (67, 68, 60), (68, 69, 61), (69, 70, 62), (62, 70, 71), (63, 71, 64), (72, 79, 73), (79, 78, 73), (78, 77, 75), (77, 76, 75), (75, 74, 78), (143, 136, 137), (137, 138, 143), (138, 139, 142), (143, 138, 142), (139, 140, 141), (72, 80, 81), (73, 81, 82), (82, 83, 75), (83, 84, 76), (84, 85, 77), (85, 86, 78), (78, 86, 87), (79, 87, 80), (80, 88, 89), (81, 89, 90), (90, 91, 83), (91, 92, 84), (92, 93, 85), (93, 94, 86), (86, 94, 95), (87, 95, 88), (88, 96, 97), (89, 97, 98), (98, 99, 91), (99, 100, 92), (100, 101, 93), (101, 102, 94), (94, 102, 103), (95, 103, 96), (96, 104, 105), (97, 105, 106), (106, 107, 99), (107, 108, 100), (108, 109, 101), (109, 110, 102), (102, 110, 111), (103, 111, 104), (112, 113, 105), (113, 114, 106), (106, 114, 115), (107, 115, 116), (108, 116, 117), (109, 117, 118), (118, 119, 111), (119, 112, 104), (120, 121, 113), (121, 122, 114), (114, 122, 123), (115, 123, 124), (116, 124, 125), (117, 125, 126), (126, 127, 119), (127, 120, 112), (128, 129, 121), (129, 130, 122), (122, 130, 131), (123, 131, 132), (124, 132, 133), (133, 134, 126), (126, 134, 135), (135, 128, 120), (136, 137, 129), (137, 138, 130), (130, 138, 139), (131, 139, 140), (132, 140, 141), (141, 142, 134), (134, 142, 143), (143, 136, 128), (144, 149, 145), (149, 148, 146), (148, 147, 146), (191, 186, 187), (187, 188, 191), (188, 189, 190), (150, 151, 145), (151, 152, 146), (146, 152, 153), (147, 153, 154), (154, 155, 149), (155, 150, 144), (156, 157, 151), (157, 158, 152), (152, 158, 159), (153, 159, 160), (160, 161, 155), (161, 156, 150), (162, 163, 157), (163, 164, 158), (158, 164, 165), (159, 165, 166), (166, 167, 161), (167, 162, 156), (168, 169, 163), (169, 170, 164), (164, 170, 171), (165, 171, 172), (172, 173, 167), (173, 168, 162), (168, 174, 175), (175, 176, 170), (176, 177, 171), (177, 178, 172), (178, 179, 173), (173, 179, 174), (180, 181, 175), (181, 182, 176), (176, 182, 183), (183, 184, 178), (184, 185, 179), (179, 185, 180), (180, 186, 187), (187, 188, 182), (188, 189, 183), (189, 190, 184), (190, 191, 185), (185, 191, 186), (192, 197, 193), (197, 196, 194), (196, 195, 194), (239, 234, 235), (235, 236, 238), (236, 237, 238), (192, 198, 199), (199, 200, 194), (200, 201, 195), (201, 202, 196), (202, 203, 197), (197, 203, 198), (198, 204, 205), (205, 206, 200), (206, 207, 201), (207, 208, 202), (208, 209, 203), (203, 209, 204), (204, 210, 211), (211, 212, 206), (212, 213, 207), (213, 214, 208), (214, 215, 209), (209, 215, 210), (210, 216, 217), (217, 218, 212), (218, 219, 213), (219, 220, 214), (220, 221, 215), (215, 221, 216), (222, 223, 217), (223, 224, 218), (218, 224, 225), (219, 225, 226), (226, 227, 221), (227, 222, 216), (228, 229, 223), (229, 230, 224), (224, 230, 231), (231, 232, 226), (232, 233, 227), (227, 233, 228), (234, 235, 229), (235, 236, 230), (230, 236, 237), (231, 237, 238), (238, 239, 233), (239, 234, 228)])
me_drone_blades_mesh.polygons.foreach_set('use_smooth', [True] * 464)
me_drone_blades_mesh.polygons.foreach_set('material_index', [0, 2, 0, 0, 0, 0, 0, 0, 0, 0, 2, 2, 2, 2, 2, 2, 2, 2, 0, 0, 0, 0, 0, 0, 0, 0, 0, 0, 0, 0, 0, 0, 0, 0, 2, 2, 2, 2, 2, 2, 2, 2, 0, 0, 0, 0, 0, 0, 0, 0, 0, 0, 0, 0, 0, 0, 0, 0, 2, 2, 2, 2, 2, 2, 2, 2, 0, 2, 0, 0, 0, 0, 0, 0, 0, 0, 2, 2, 2, 2, 2, 2, 2, 2, 0, 0, 0, 0, 0, 0, 0, 0, 0, 0, 0, 0, 0, 0, 0, 0, 2, 2, 2, 2, 2, 2, 2, 2, 0, 0, 0, 0, 0, 0, 0, 0, 0, 0, 0, 0, 0, 0, 0, 0, 2, 2, 2, 2, 2, 2, 2, 2, 1, 2, 1, 1, 1, 1, 1, 1, 2, 2, 2, 2, 2, 2, 1, 1, 1, 1, 1, 1, 1, 1, 1, 1, 1, 1, 2, 2, 2, 2, 2, 2, 1, 1, 1, 1, 1, 1, 1, 1, 1, 1, 1, 1, 1, 2, 1, 1, 1, 1, 1, 1, 2, 2, 2, 2, 2, 2, 1, 1, 1, 1, 1, 1, 1, 1, 1, 1, 1, 1, 2, 2, 2, 2, 2, 2, 1, 1, 1, 1, 1, 1, 1, 1, 1, 1, 1, 1, 0, 0, 0, 0, 0, 2, 2, 2, 2, 2, 0, 0, 0, 0, 0, 0, 0, 0, 2, 2, 2, 2, 2, 2, 2, 2, 0, 0, 0, 0, 0, 0, 0, 0, 0, 0, 0, 0, 0, 0, 0, 0, 2, 2, 2, 2, 2, 2, 2, 2, 0, 0, 0, 0, 0, 0, 0, 0, 0, 0, 0, 0, 0, 0, 0, 0, 2, 2, 2, 2, 2, 2, 2, 2, 0, 0, 0, 0, 0, 2, 2, 2, 2, 2, 0, 0, 0, 0, 0, 0, 0, 0, 2, 2, 2, 2, 2, 2, 2, 2, 0, 0, 0, 0, 0, 0, 0, 0, 0, 0, 0, 0, 0, 0, 0, 0, 2, 2, 2, 2, 2, 2, 2, 2, 0, 0, 0, 0, 0, 0, 0, 0, 0, 0, 0, 0, 0, 0, 0, 0, 2, 2, 2, 2, 2, 2, 2, 2, 1, 1, 1, 2, 2, 2, 1, 1, 1, 1, 1, 1, 2, 2, 2, 2, 2, 2, 1, 1, 1, 1, 1, 1, 1, 1, 1, 1, 1, 1, 2, 2, 2, 2, 2, 2, 1, 1, 1, 1, 1, 1, 1, 1, 1, 1, 1, 1, 1, 1, 1, 2, 2, 2, 1, 1, 1, 1, 1, 1, 2, 2, 2, 2, 2, 2, 1, 1, 1, 1, 1, 1, 1, 1, 1, 1, 1, 1, 2, 2, 2, 2, 2, 2, 1, 1, 1, 1, 1, 1, 1, 1, 1, 1, 1, 1])
me_drone_blades_mesh.materials.append(mat_killer_nero_corazzato)
me_drone_blades_mesh.materials.append(mat_killer_metallo_canna_di_fucile)
me_drone_blades_mesh.materials.append(mat_killer_bordi_consumati)
me_drone_blades_mesh.materials.append(mat_killer_vetro_cockpit)
me_drone_blades_mesh.materials.append(mat_killer_energia_arancione)
me_drone_blades_mesh.update()

# ---- objects
ob_drone_body = bpy.data.objects.new('DRONE_BODY', me_drone_body_mesh)
ob_drone_blades = bpy.data.objects.new('DRONE_BLADES', me_drone_blades_mesh)

# ---- transforms, parenting, visibility, modifiers, constraints
ob_drone_body.location = (0.0, 0.0, 0.0)
ob_drone_blades.location = (0.0, 0.0, 0.0)

# ---- collection membership
col_collection.objects.link(ob_drone_body)
col_collection.objects.link(ob_drone_blades)

# ---- scene / render settings (as saved in the file)
scene.frame_start = 1; scene.frame_end = 250; scene.frame_set(1)
scene.render.engine = 'BLENDER_EEVEE_NEXT'
scene.cycles.sampling_pattern = 'TABULATED_SOBOL'
bpy.context.view_layer.update()

# ---- added for rendering (the .blend has no active camera): camera
cam_auto = bpy.data.cameras.new('AutoCamera')
cam_auto.lens = 50.0
cam_auto.sensor_width = 36.0
cam_auto.clip_end = 1000.0
ob_auto_camera = bpy.data.objects.new('AutoCamera', cam_auto)
scene.collection.objects.link(ob_auto_camera)
ob_auto_camera.location = (0.997921, -1.19432, 0.798337)
ob_auto_camera.rotation_euler = (1.09748, -7.21219e-08, 0.694738)
scene.camera = ob_auto_camera
bpy.context.view_layer.update()

